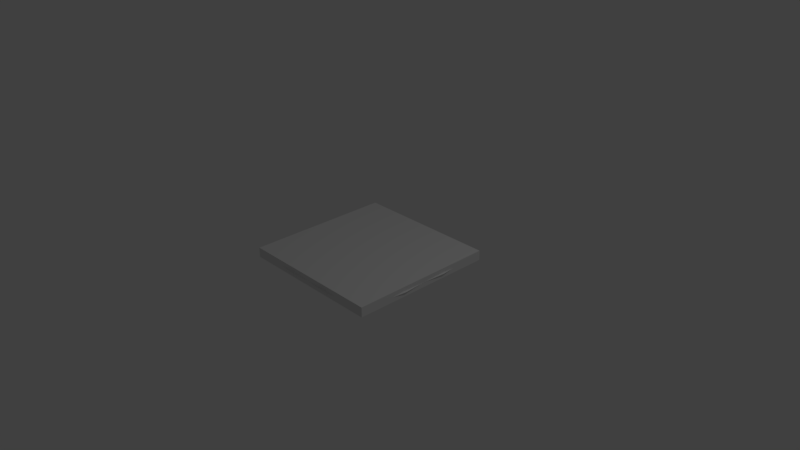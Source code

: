 # Source: checker-3.blend  (saved by Blender 2.78.0; exported with 4.5.12 LTS)
import bpy
from mathutils import Matrix  # noqa: F401  (used for matrix-valued properties, if any)

bpy.ops.wm.read_factory_settings(use_empty=True)
scene = bpy.context.scene
scene.name = 'Scene'

# ---- collections
col_collection_1 = bpy.data.collections.new('Collection 1'); scene.collection.children.link(col_collection_1)

# ---- world
world_world = bpy.data.worlds.new('World'); scene.world = world_world
world_world.color = (0.05088, 0.05088, 0.05088)
world_world.use_sun_shadow = False
world_world.sun_shadow_jitter_overblur = 0.0
world_world.cycles.sampling_method = 'MANUAL'

# ---- cameras
cam_camera = bpy.data.cameras.new('Camera')
cam_camera.clip_end = 100.0
cam_camera.lens = 35.0
cam_camera.sensor_width = 32.0
cam_camera.sensor_height = 18.0
cam_camera.ortho_scale = 7.314
cam_camera.dof.focus_distance = 0.0
cam_camera.dof.aperture_fstop = 128.0

# ---- lights
light_lamp = bpy.data.lights.new('Lamp', 'POINT')
light_lamp.transmission_factor = 0.0
light_lamp.cutoff_distance = 30.0
light_lamp.energy = 100.0
light_lamp.shadow_buffer_clip_start = 1.001
light_lamp.shadow_soft_size = 0.1
light_lamp.shadow_maximum_resolution = 0.006
light_lamp.use_absolute_resolution = True

# ---- meshes
me_cube_001 = bpy.data.meshes.new('Cube.001')
me_cube_001.from_pydata([(-1.0, -1.0, -1.0), (-1.0, -1.0, 1.0), (-1.0, 1.0, -1.0), (-1.0, 1.0, 1.0), (1.0, -1.0, -1.0), (1.0, -1.0, 1.0), (1.0, 1.0, -1.0), (1.0, 1.0, 1.0)], [], [(0, 1, 3, 2), (2, 3, 7, 6), (6, 7, 5, 4), (4, 5, 1, 0), (2, 6, 4, 0), (7, 3, 1, 5)])
me_cube_001.use_remesh_preserve_volume = False
me_cube_001.use_remesh_preserve_attributes = False
me_cube_001.use_mirror_vertex_groups = False
me_cube_001.update()
me_cube = bpy.data.meshes.new('Cube')
me_cube.from_pydata([(1.022, -0.3219, 8.345e-07), (0.8439, -0.8439, 1.669e-06), (0.3219, -1.022, 8.345e-07), (0.3758, -0.9008, -0.75), (0.3758, -0.9008, 0.75), (0.9008, -0.3758, -0.75), (0.9008, -0.3758, 0.75), (0.7673, -0.7673, -0.75), (0.7673, -0.7673, 0.75), (0.9884, -0.6134, 1.46e-06), (0.6134, -0.9884, 1.46e-06), (0.9136, -0.5914, -0.5556), (0.9136, -0.5914, 0.5556), (0.5914, -0.9136, -0.5556), (0.5914, -0.9136, 0.5556), (-1.022, -0.3219, 8.345e-07), (-0.8439, -0.8439, 1.669e-06), (-0.3219, -1.022, 8.345e-07), (-0.3758, -0.9008, -0.75), (-0.3758, -0.9008, 0.75), (0.0, -1.0, 0.0), (0.0, -0.5, 1.0), (0.0, -0.5, -1.0), (-0.9008, -0.3758, -0.75), (-0.9008, -0.3758, 0.75), (-0.7673, -0.7673, -0.75), (-0.7673, -0.7673, 0.75), (-0.9884, -0.6134, 1.46e-06), (-0.6134, -0.9884, 1.46e-06), (0.0, -0.875, -0.75), (0.0, -0.875, 0.75), (-0.9136, -0.5914, -0.5556), (-0.9136, -0.5914, 0.5556), (-0.5914, -0.9136, -0.5556), (-0.5914, -0.9136, 0.5556), (1.022, 0.3219, 8.345e-07), (0.8439, 0.8439, 1.669e-06), (0.5375, 0.5375, -1.0), (0.5375, 0.5375, 1.0), (0.3219, 1.022, 8.345e-07), (0.3758, 0.9008, -0.75), (0.3758, 0.9008, 0.75), (1.0, 0.0, 0.0), (0.5, 0.0, 1.0), (0.5, 0.0, -1.0), (0.9008, 0.3758, -0.75), (0.9008, 0.3758, 0.75), (0.7673, 0.7673, -0.75), (0.7673, 0.7673, 0.75), (0.9884, 0.6134, 1.46e-06), (0.6134, 0.9884, 1.46e-06), (0.875, 0.0, -0.75), (0.875, 0.0, 0.75), (0.9136, 0.5914, -0.5556), (0.9136, 0.5914, 0.5556), (0.5914, 0.9136, -0.5556), (0.5914, 0.9136, 0.5556), (-1.022, 0.3219, 8.345e-07), (-0.8439, 0.8439, 1.669e-06), (-0.5375, 0.5375, -1.0), (-0.5375, 0.5375, 1.0), (-0.3219, 1.022, 8.345e-07), (-0.3758, 0.9008, -0.75), (-0.3758, 0.9008, 0.75), (0.0, 1.0, 0.0), (-1.0, 0.0, 0.0), (-0.5, 0.0, 1.0), (-0.5, 0.0, -1.0), (-0.9008, 0.3758, -0.75), (-0.9008, 0.3758, 0.75), (-0.7673, 0.7673, -0.75), (-0.7673, 0.7673, 0.75), (-0.9884, 0.6134, 1.46e-06), (-0.6134, 0.9884, 1.46e-06), (-0.875, 0.0, -0.75), (0.0, 0.875, -0.75), (-0.875, 0.0, 0.75), (0.0, 0.875, 0.75), (-0.9136, 0.5914, -0.5556), (-0.9136, 0.5914, 0.5556), (-0.5914, 0.9136, -0.5556), (-0.5914, 0.9136, 0.5556), (0.0, 0.0, 0.0), (0.724, -0.621, 0.7858), (0.6649, -0.6649, 0.8614), (-0.4652, -0.7, 0.8882), (-0.4069, -0.6886, 0.8931), (0.81, -0.4163, 0.8125), (0.7884, -0.3052, 0.8219), (0.6311, -0.6858, 0.8327), (0.5196, -0.7081, 0.834), (0.4652, -0.7, 0.8882), (-0.2618, -0.3098, 0.583), (-0.2297, -0.4166, 0.8011), (-0.2397, -0.5167, 1.0), (-0.2431, -0.5311, 0.9906), (-0.3101, -0.6261, 0.9304), (-0.81, -0.4163, 0.8125), (-0.81, -0.4166, 0.8122), (-0.7849, -0.5265, 0.7467), (-0.724, -0.621, 0.7858), (-0.6649, -0.6649, 0.8614), (0.0, 0.7741, 0.8173), (-0.1116, 0.7529, 0.8366), (-0.2078, 0.6913, 0.8822), (-0.2746, 0.5972, 0.948), (-0.2924, 0.5204, 1.0), (0.2924, 0.5204, 1.0), (0.2746, 0.5972, 0.948), (0.2078, 0.6913, 0.8822), (0.1116, 0.7529, 0.8366), (-0.2961, 0.4834, 0.9255), (0.0, 0.2123, 0.4246), (-0.1042, 0.2318, 0.4491), (-0.196, 0.2874, 0.5474), (-0.2637, 0.3742, 0.7116), (0.2961, 0.4834, 0.9255), (0.2637, 0.3742, 0.7116), (0.196, 0.2874, 0.5474), (0.1042, 0.2318, 0.4491), (-0.5083, -0.119, 1.0), (-0.4088, -0.149, 0.7967), (-0.3213, -0.2183, 0.6121), (-0.5196, -0.7081, 0.834), (-0.6311, -0.6858, 0.8327), (0.5152, -0.2172, -1.0), (0.4401, -0.2246, -0.8488), (0.3674, -0.2644, -0.6978), (0.2033, 0.4834, -0.9385), (0.1952, 0.4026, -0.7779), (0.1544, 0.3291, -0.6365), (0.1942, 0.5136, -1.0), (0.0, 0.2592, -0.5185), (0.08533, 0.2774, -0.5429), (-0.5152, -0.2172, -1.0), (-0.4401, -0.2246, -0.8488), (-0.3674, -0.2644, -0.6978), (-0.3172, -0.3327, -0.6212), (-0.3089, -0.4166, -0.79), (-0.332, -0.4943, -0.9422), (-0.3558, -0.5248, -1.0), (-0.1942, 0.5136, -1.0), (-0.2033, 0.4834, -0.9385), (-0.08533, 0.2774, -0.5429), (-0.1544, 0.3291, -0.6365), (-0.1952, 0.4026, -0.7779), (0.7179, -0.4573, -0.8759), (0.7115, -0.4961, -0.8502), (0.6019, -0.6019, -0.93), (0.5976, -0.605, -0.9258), (0.5196, -0.6204, -0.9271), (0.5026, -0.6161, -0.9459), (0.332, -0.4943, -0.9422), (0.3089, -0.4166, -0.79), (0.3558, -0.5248, -1.0), (0.3172, -0.3327, -0.6212), (-0.5026, -0.6161, -0.9459), (-0.5196, -0.6204, -0.9271), (-0.5976, -0.605, -0.9258), (-0.6019, -0.6019, -0.93), (-0.7179, -0.4573, -0.8759), (-0.7115, -0.4961, -0.8502), (0.6665, -0.5635, -0.8484), (0.7103, -0.3376, -0.8755), (0.7264, -0.4166, -0.8684), (0.4421, -0.6038, -0.9514), (-0.4421, -0.6038, -0.9514), (-0.7103, -0.3376, -0.8755), (-0.7264, -0.4166, -0.8684), (-0.6665, -0.5635, -0.8484), (0.6646, -0.2716, -0.9029), (0.5196, -0.2162, -0.997), (0.5973, -0.2291, -0.9458), (0.3773, -0.5589, -0.9783), (0.0, 0.69, -0.8734), (0.1864, 0.5607, -0.9682), (0.1443, 0.6278, -0.9215), (0.07876, 0.6736, -0.888), (-0.3773, -0.5589, -0.9783), (-0.07876, 0.6736, -0.888), (-0.1443, 0.6278, -0.9215), (-0.1864, 0.5607, -0.9682), (-0.6646, -0.2716, -0.9029), (-0.5973, -0.2291, -0.9458), (-0.5196, -0.2162, -0.997), (0.81, -0.4166, 0.8122), (0.7849, -0.5265, 0.7467), (0.7266, -0.2096, 0.8587), (0.5083, -0.119, 1.0), (0.5196, -0.1172, 0.9924), (0.6328, -0.1434, 0.9182), (0.4088, -0.149, 0.7967), (0.3213, -0.2183, 0.6121), (0.4069, -0.6886, 0.8931), (0.2397, -0.5167, 1.0), (0.2297, -0.4166, 0.8011), (0.2618, -0.3098, 0.583), (0.3101, -0.6261, 0.9304), (0.2431, -0.5311, 0.9906), (-0.7266, -0.2096, 0.8587), (-0.6328, -0.1434, 0.9182), (-0.5196, -0.1172, 0.9924), (-0.7884, -0.3052, 0.8219)], [], [(0, 9, 11, 5), (0, 5, 51, 42), (0, 42, 52, 6), (0, 6, 12, 9), (1, 7, 11, 9), (1, 9, 12, 8), (1, 8, 14, 10), (1, 10, 13, 7), (2, 20, 29, 3), (2, 3, 13, 10), (2, 10, 14, 4), (2, 4, 30, 20), (82, 44, 125, 126, 127, 155, 153, 152, 154, 22), (15, 23, 31, 27), (15, 65, 74, 23), (15, 24, 76, 65), (15, 27, 32, 24), (16, 27, 31, 25), (16, 26, 32, 27), (16, 28, 34, 26), (16, 25, 33, 28), (17, 18, 29, 20), (17, 28, 33, 18), (17, 19, 34, 28), (17, 20, 30, 19), (82, 22, 140, 139, 138, 137, 136, 135, 134, 67), (35, 45, 53, 49), (35, 42, 51, 45), (35, 46, 52, 42), (35, 49, 54, 46), (36, 49, 53, 47), (36, 48, 54, 49), (36, 50, 56, 48), (36, 47, 55, 50), (37, 45, 51, 44), (37, 47, 53, 45), (37, 40, 55, 47), (37, 131, 175, 176, 177, 174, 75, 40), (38, 43, 52, 46), (38, 41, 77, 102, 110, 109, 108, 107), (38, 48, 56, 41), (38, 46, 54, 48), (39, 40, 75, 64), (39, 50, 55, 40), (39, 41, 56, 50), (39, 64, 77, 41), (38, 107, 116, 117, 118, 119, 112, 82, 43), (82, 132, 133, 130, 129, 128, 131, 37, 44), (57, 72, 78, 68), (57, 68, 74, 65), (57, 65, 76, 69), (57, 69, 79, 72), (58, 70, 78, 72), (58, 72, 79, 71), (58, 71, 81, 73), (58, 73, 80, 70), (59, 67, 74, 68), (59, 68, 78, 70), (59, 70, 80, 62), (59, 62, 75, 174, 179, 180, 181, 141), (60, 69, 76, 66), (60, 106, 105, 104, 103, 102, 77, 63), (60, 63, 81, 71), (60, 71, 79, 69), (61, 64, 75, 62), (61, 62, 80, 73), (61, 73, 81, 63), (61, 63, 77, 64), (60, 66, 82, 112, 113, 114, 115, 111, 106), (82, 67, 59, 141, 142, 145, 144, 143, 132), (147, 146, 164, 185, 186), (133, 130, 118, 119), (165, 151, 150, 90, 91, 193), (194, 195, 196, 192, 191, 188, 43, 82, 21), (164, 163, 88, 87, 185), (148, 162, 147, 146, 5, 11, 7), (145, 144, 114, 115), (158, 157, 123, 124), (161, 169, 100, 99), (149, 148, 162, 83, 84, 89), (144, 143, 113, 114), (179, 180, 104, 103), (136, 135, 121, 122), (134, 184, 183, 182, 167, 168, 160, 23, 74, 67), (129, 128, 116, 117), (126, 127, 192, 191), (163, 170, 187, 88), (174, 179, 103, 102), (177, 174, 102, 110), (160, 161, 169, 159, 25, 31, 23), (168, 160, 161, 99, 98), (182, 167, 202, 199), (184, 183, 200, 201), (135, 134, 184, 201, 120, 121), (91, 193, 197, 198, 194, 21, 30, 4), (154, 173, 165, 151, 3, 29, 22), (146, 164, 163, 170, 172, 171, 125, 44, 51, 5), (173, 165, 193, 197), (153, 152, 198, 194, 195), (172, 171, 189, 190), (155, 153, 195, 196), (127, 155, 196, 192), (101, 100, 99, 98, 97, 24, 32, 26), (169, 159, 158, 124, 101, 100), (130, 129, 117, 118), (180, 181, 105, 104), (181, 141, 142, 111, 106, 105), (150, 149, 89, 90), (87, 185, 186, 83, 84, 8, 12, 6), (175, 176, 109, 108), (176, 177, 110, 109), (84, 89, 90, 91, 4, 14, 8), (137, 136, 122, 92), (171, 125, 126, 191, 188, 189), (97, 202, 199, 200, 201, 120, 66, 76, 24), (183, 182, 199, 200), (178, 140, 139, 95, 96), (157, 156, 166, 86, 85, 123), (120, 121, 122, 92, 93, 94, 21, 82, 66), (188, 189, 190, 187, 88, 87, 6, 52, 43), (85, 123, 124, 101, 26, 34, 19), (170, 172, 190, 187), (152, 154, 173, 197, 198), (162, 147, 186, 83), (139, 138, 93, 94, 95), (151, 150, 149, 148, 7, 13, 3), (156, 166, 178, 140, 22, 29, 18), (159, 158, 157, 156, 18, 33, 25), (132, 133, 119, 112), (94, 95, 96, 86, 85, 19, 30, 21), (167, 168, 98, 97, 202), (128, 131, 175, 108, 107, 116), (138, 137, 92, 93), (142, 145, 115, 111), (166, 178, 96, 86), (143, 132, 112, 113)])
_uv = me_cube.uv_layers.new(name='UVMap')
_uv.uv.foreach_set('vector', [0.9002, 0.8395, 0.8219, 0.8561, 0.8009, 0.7194, 0.8363, 0.6614, 0.9002, 0.8395, 0.8363, 0.6614, 0.9236, 0.6204, 0.982, 0.8138, 0.08715, 0.8637, 0.0001333, 0.8486, 0.03332, 0.6432, 0.1322, 0.6674, 0.08715, 0.8637, 0.1322, 0.6674, 0.1776, 0.726, 0.1688, 0.8722, 0.7483, 0.8623, 0.7483, 0.6832, 0.8009, 0.7194, 0.8219, 0.8561, 0.2446, 0.8722, 0.1688, 0.8722, 0.1776, 0.726, 0.2321, 0.6803, 0.2446, 0.8722, 0.2321, 0.6803, 0.2921, 0.7186, 0.3197, 0.8624, 0.7483, 0.8623, 0.6747, 0.8561, 0.6956, 0.7194, 0.7483, 0.6832, 0.5963, 0.8395, 0.5145, 0.8138, 0.573, 0.6204, 0.6603, 0.6614, 0.5963, 0.8395, 0.6603, 0.6614, 0.6956, 0.7194, 0.6747, 0.8561, 0.3996, 0.8433, 0.3197, 0.8624, 0.2921, 0.7186, 0.3294, 0.6546, 0.3996, 0.8433, 0.3294, 0.6546, 0.4244, 0.6177, 0.4839, 0.8171, 0.0, 0.0, 0.8742, 0.3191, 0.822, 0.3571, 0.7233, 0.307, 0.6099, 0.2633, 0.5442, 0.246, 0.6194, 0.3009, 0.6797, 0.357, 0.7015, 0.3813, 0.6161, 0.3191, 0.9002, 0.8395, 0.8363, 0.6614, 0.8009, 0.7194, 0.8219, 0.8561, 0.9002, 0.8395, 0.982, 0.8138, 0.9236, 0.6204, 0.8363, 0.6614, 0.08715, 0.8637, 0.1322, 0.6674, 0.03332, 0.6432, 0.0001333, 0.8486, 0.08715, 0.8637, 0.1688, 0.8722, 0.1776, 0.726, 0.1322, 0.6674, 0.7483, 0.8623, 0.8219, 0.8561, 0.8009, 0.7194, 0.7483, 0.6832, 0.2446, 0.8722, 0.2321, 0.6803, 0.1776, 0.726, 0.1688, 0.8722, 0.2446, 0.8722, 0.3197, 0.8624, 0.2921, 0.7186, 0.2321, 0.6803, 0.7483, 0.8623, 0.7483, 0.6832, 0.6956, 0.7194, 0.6747, 0.8561, 0.5963, 0.8395, 0.6603, 0.6614, 0.573, 0.6204, 0.5145, 0.8138, 0.5963, 0.8395, 0.6747, 0.8561, 0.6956, 0.7194, 0.6603, 0.6614, 0.3996, 0.8433, 0.3294, 0.6546, 0.2921, 0.7186, 0.3197, 0.8624, 0.3996, 0.8433, 0.4839, 0.8171, 0.4244, 0.6177, 0.3294, 0.6546, 0.0, 0.0, 0.6161, 0.3191, 0.7015, 0.3813, 0.6797, 0.357, 0.6194, 0.3009, 0.5442, 0.246, 0.6099, 0.2633, 0.7233, 0.307, 0.822, 0.3571, 0.8742, 0.3191, 0.9002, 0.8395, 0.8363, 0.6614, 0.8009, 0.7194, 0.8219, 0.8561, 0.9002, 0.8395, 0.982, 0.8138, 0.9236, 0.6204, 0.8363, 0.6614, 0.08715, 0.8637, 0.1322, 0.6674, 0.03332, 0.6432, 0.0001333, 0.8486, 0.08715, 0.8637, 0.1688, 0.8722, 0.1776, 0.726, 0.1322, 0.6674, 0.7483, 0.8623, 0.8219, 0.8561, 0.8009, 0.7194, 0.7483, 0.6832, 0.2446, 0.8722, 0.2321, 0.6803, 0.1776, 0.726, 0.1688, 0.8722, 0.2446, 0.8722, 0.3197, 0.8624, 0.2921, 0.7186, 0.2321, 0.6803, 0.7483, 0.8623, 0.7483, 0.6832, 0.6956, 0.7194, 0.6747, 0.8561, 0.7452, 0.4131, 0.8363, 0.6614, 0.9236, 0.6204, 0.8742, 0.3191, 0.7452, 0.4131, 0.7483, 0.6832, 0.8009, 0.7194, 0.8363, 0.6614, 0.7452, 0.4131, 0.6603, 0.6614, 0.6956, 0.7194, 0.7483, 0.6832, 0.7452, 0.4131, 0.6628, 0.3531, 0.6552, 0.3886, 0.6369, 0.4362, 0.6155, 0.4659, 0.5943, 0.4717, 0.573, 0.6204, 0.6603, 0.6614, 0.2462, 0.4304, 0.08458, 0.3851, 0.03332, 0.6432, 0.1322, 0.6674, 0.2462, 0.4304, 0.3294, 0.6546, 0.4244, 0.6177, 0.418, 0.5496, 0.3863, 0.5422, 0.3551, 0.5073, 0.3283, 0.4497, 0.3167, 0.4004, 0.2462, 0.4304, 0.2321, 0.6803, 0.2921, 0.7186, 0.3294, 0.6546, 0.2462, 0.4304, 0.1322, 0.6674, 0.1776, 0.726, 0.2321, 0.6803, 0.5963, 0.8395, 0.6603, 0.6614, 0.573, 0.6204, 0.5145, 0.8138, 0.5963, 0.8395, 0.6747, 0.8561, 0.6956, 0.7194, 0.6603, 0.6614, 0.3996, 0.8433, 0.3294, 0.6546, 0.2921, 0.7186, 0.3197, 0.8624, 0.3996, 0.8433, 0.4839, 0.8171, 0.4244, 0.6177, 0.3294, 0.6546, 0.2462, 0.4304, 0.3167, 0.4004, 0.2929, 0.3782, 0.2282, 0.3038, 0.18, 0.2345, 0.1594, 0.1825, 0.1701, 0.1548, 0.0, 0.0, 0.08458, 0.3851, 0.0, 0.0, 0.3194, 0.1654, 0.3789, 0.186, 0.4695, 0.2265, 0.5662, 0.2788, 0.6429, 0.3336, 0.6628, 0.3531, 0.7452, 0.4131, 0.8742, 0.3191, 0.9002, 0.8395, 0.8219, 0.8561, 0.8009, 0.7194, 0.8363, 0.6614, 0.9002, 0.8395, 0.8363, 0.6614, 0.9236, 0.6204, 0.982, 0.8138, 0.08715, 0.8637, 0.0001333, 0.8486, 0.03332, 0.6432, 0.1322, 0.6674, 0.08715, 0.8637, 0.1322, 0.6674, 0.1776, 0.726, 0.1688, 0.8722, 0.7483, 0.8623, 0.7483, 0.6832, 0.8009, 0.7194, 0.8219, 0.8561, 0.2446, 0.8722, 0.1688, 0.8722, 0.1776, 0.726, 0.2321, 0.6803, 0.2446, 0.8722, 0.2321, 0.6803, 0.2921, 0.7186, 0.3197, 0.8624, 0.7483, 0.8623, 0.6747, 0.8561, 0.6956, 0.7194, 0.7483, 0.6832, 0.7452, 0.4131, 0.8742, 0.3191, 0.9236, 0.6204, 0.8363, 0.6614, 0.7452, 0.4131, 0.8363, 0.6614, 0.8009, 0.7194, 0.7483, 0.6832, 0.7452, 0.4131, 0.7483, 0.6832, 0.6956, 0.7194, 0.6603, 0.6614, 0.7452, 0.4131, 0.6603, 0.6614, 0.573, 0.6204, 0.5943, 0.4717, 0.6155, 0.4659, 0.6369, 0.4362, 0.6552, 0.3886, 0.6628, 0.3531, 0.2462, 0.4304, 0.1322, 0.6674, 0.03332, 0.6432, 0.08458, 0.3851, 0.2462, 0.4304, 0.3167, 0.4004, 0.3283, 0.4497, 0.3551, 0.5073, 0.3863, 0.5422, 0.418, 0.5496, 0.4244, 0.6177, 0.3294, 0.6546, 0.2462, 0.4304, 0.3294, 0.6546, 0.2921, 0.7186, 0.2321, 0.6803, 0.2462, 0.4304, 0.2321, 0.6803, 0.1776, 0.726, 0.1322, 0.6674, 0.5963, 0.8395, 0.5145, 0.8138, 0.573, 0.6204, 0.6603, 0.6614, 0.5963, 0.8395, 0.6603, 0.6614, 0.6956, 0.7194, 0.6747, 0.8561, 0.3996, 0.8433, 0.3197, 0.8624, 0.2921, 0.7186, 0.3294, 0.6546, 0.3996, 0.8433, 0.3294, 0.6546, 0.4244, 0.6177, 0.4839, 0.8171, 0.2462, 0.4304, 0.08458, 0.3851, 0.0, 0.0, 0.1701, 0.1548, 0.1594, 0.1825, 0.18, 0.2345, 0.2282, 0.3038, 0.2929, 0.3782, 0.3167, 0.4004, 0.0, 0.0, 0.8742, 0.3191, 0.7452, 0.4131, 0.6628, 0.3531, 0.6429, 0.3336, 0.5662, 0.2788, 0.4695, 0.2265, 0.3789, 0.186, 0.3194, 0.1654, 0.0, 0.0, 0.0, 0.0, 0.0, 0.0, 0.0, 0.0, 0.0, 0.0, 0.0, 0.0, 0.0, 0.0, 0.0, 0.0, 0.0, 0.0, 0.0, 0.0, 0.0, 0.0, 0.0, 0.0, 0.0, 0.0, 0.0, 0.0, 0.0, 0.0, 0.3318, 0.3939, 0.2682, 0.3287, 0.1806, 0.2589, 0.1353, 0.2656, 0.1214, 0.3253, 0.1204, 0.3951, 0.08458, 0.3851, 0.0, 0.0, 0.4007, 0.3645, 0.0, 0.0, 0.0, 0.0, 0.0, 0.0, 0.0, 0.0, 0.0, 0.0, 0.746, 0.4888, 0.766, 0.5459, 0.7838, 0.5509, 0.7904, 0.5364, 0.8363, 0.6614, 0.8009, 0.7194, 0.7483, 0.6832, 0.0, 0.0, 0.0, 0.0, 0.0, 0.0, 0.0, 0.0, 0.0, 0.0, 0.0, 0.0, 0.0, 0.0, 0.0, 0.0, 0.0, 0.0, 0.0, 0.0, 0.0, 0.0, 0.0, 0.0, 0.0, 0.0, 0.0, 0.0, 0.0, 0.0, 0.0, 0.0, 0.0, 0.0, 0.0, 0.0, 0.0, 0.0, 0.0, 0.0, 0.0, 0.0, 0.0, 0.0, 0.0, 0.0, 0.0, 0.0, 0.0, 0.0, 0.0, 0.0, 0.0, 0.0, 0.0, 0.0, 0.0, 0.0, 0.0, 0.0, 0.822, 0.3571, 0.8229, 0.3604, 0.8302, 0.4217, 0.8289, 0.4778, 0.8189, 0.5188, 0.8016, 0.5384, 0.7904, 0.5364, 0.8363, 0.6614, 0.9236, 0.6204, 0.8742, 0.3191, 0.0, 0.0, 0.0, 0.0, 0.0, 0.0, 0.0, 0.0, 0.0, 0.0, 0.0, 0.0, 0.0, 0.0, 0.0, 0.0, 0.0, 0.0, 0.0, 0.0, 0.0, 0.0, 0.0, 0.0, 0.0, 0.0, 0.0, 0.0, 0.0, 0.0, 0.0, 0.0, 0.0, 0.0, 0.0, 0.0, 0.0, 0.0, 0.0, 0.0, 0.7904, 0.5364, 0.7838, 0.5509, 0.766, 0.5459, 0.746, 0.4888, 0.7483, 0.6832, 0.8009, 0.7194, 0.8363, 0.6614, 0.0, 0.0, 0.0, 0.0, 0.0, 0.0, 0.0, 0.0, 0.0, 0.0, 0.0, 0.0, 0.0, 0.0, 0.0, 0.0, 0.0, 0.0, 0.0, 0.0, 0.0, 0.0, 0.0, 0.0, 0.0, 0.0, 0.0, 0.0, 0.0, 0.0, 0.0, 0.0, 0.0, 0.0, 0.0, 0.0, 0.0, 0.0, 0.2834, 0.5306, 0.2988, 0.5192, 0.3206, 0.4714, 0.332, 0.4037, 0.3318, 0.3939, 0.4007, 0.3645, 0.4244, 0.6177, 0.3294, 0.6546, 0.7015, 0.3813, 0.7028, 0.4098, 0.7134, 0.451, 0.7268, 0.4668, 0.6603, 0.6614, 0.573, 0.6204, 0.6161, 0.3191, 0.7904, 0.5364, 0.8016, 0.5384, 0.8189, 0.5188, 0.8289, 0.4778, 0.8302, 0.4217, 0.8229, 0.3604, 0.822, 0.3571, 0.8742, 0.3191, 0.9236, 0.6204, 0.8363, 0.6614, 0.0, 0.0, 0.0, 0.0, 0.0, 0.0, 0.0, 0.0, 0.0, 0.0, 0.0, 0.0, 0.0, 0.0, 0.0, 0.0, 0.0, 0.0, 0.0, 0.0, 0.0, 0.0, 0.0, 0.0, 0.0, 0.0, 0.0, 0.0, 0.0, 0.0, 0.0, 0.0, 0.0, 0.0, 0.0, 0.0, 0.0, 0.0, 0.0, 0.0, 0.0, 0.0, 0.2384, 0.569, 0.2153, 0.6136, 0.185, 0.6336, 0.1608, 0.6083, 0.1607, 0.6082, 0.1322, 0.6674, 0.1776, 0.726, 0.2321, 0.6803, 0.0, 0.0, 0.0, 0.0, 0.0, 0.0, 0.0, 0.0, 0.0, 0.0, 0.0, 0.0, 0.0, 0.0, 0.0, 0.0, 0.0, 0.0, 0.0, 0.0, 0.0, 0.0, 0.0, 0.0, 0.0, 0.0, 0.0, 0.0, 0.0, 0.0, 0.0, 0.0, 0.0, 0.0, 0.0, 0.0, 0.0, 0.0, 0.0, 0.0, 0.0, 0.0, 0.0, 0.0, 0.0, 0.0, 0.0, 0.0, 0.1607, 0.6082, 0.1608, 0.6083, 0.185, 0.6336, 0.2153, 0.6136, 0.2384, 0.569, 0.2321, 0.6803, 0.1776, 0.726, 0.1322, 0.6674, 0.0, 0.0, 0.0, 0.0, 0.0, 0.0, 0.0, 0.0, 0.0, 0.0, 0.0, 0.0, 0.0, 0.0, 0.0, 0.0, 0.2384, 0.569, 0.2489, 0.5807, 0.2749, 0.5654, 0.2834, 0.5306, 0.3294, 0.6546, 0.2921, 0.7186, 0.2321, 0.6803, 0.0, 0.0, 0.0, 0.0, 0.0, 0.0, 0.0, 0.0, 0.0, 0.0, 0.0, 0.0, 0.0, 0.0, 0.0, 0.0, 0.0, 0.0, 0.0, 0.0, 0.1607, 0.6082, 0.1322, 0.5907, 0.1146, 0.5466, 0.1093, 0.4808, 0.1181, 0.4027, 0.1204, 0.3951, 0.08458, 0.3851, 0.03332, 0.6432, 0.1322, 0.6674, 0.0, 0.0, 0.0, 0.0, 0.0, 0.0, 0.0, 0.0, 0.0, 0.0, 0.0, 0.0, 0.0, 0.0, 0.0, 0.0, 0.0, 0.0, 0.0, 0.0, 0.0, 0.0, 0.0, 0.0, 0.0, 0.0, 0.0, 0.0, 0.0, 0.0, 0.1204, 0.3951, 0.1214, 0.3253, 0.1353, 0.2656, 0.1806, 0.2589, 0.2682, 0.3287, 0.3318, 0.3939, 0.4007, 0.3645, 0.0, 0.0, 0.08458, 0.3851, 0.1204, 0.3951, 0.1181, 0.4027, 0.1093, 0.4808, 0.1146, 0.5466, 0.1322, 0.5907, 0.1607, 0.6082, 0.1322, 0.6674, 0.03332, 0.6432, 0.08458, 0.3851, 0.2834, 0.5306, 0.2749, 0.5654, 0.2489, 0.5807, 0.2384, 0.569, 0.2321, 0.6803, 0.2921, 0.7186, 0.3294, 0.6546, 0.0, 0.0, 0.0, 0.0, 0.0, 0.0, 0.0, 0.0, 0.0, 0.0, 0.0, 0.0, 0.0, 0.0, 0.0, 0.0, 0.0, 0.0, 0.0, 0.0, 0.0, 0.0, 0.0, 0.0, 0.0, 0.0, 0.0, 0.0, 0.0, 0.0, 0.0, 0.0, 0.0, 0.0, 0.0, 0.0, 0.7268, 0.4668, 0.7285, 0.4807, 0.7447, 0.491, 0.746, 0.4888, 0.7483, 0.6832, 0.6956, 0.7194, 0.6603, 0.6614, 0.7268, 0.4668, 0.7134, 0.451, 0.7028, 0.4098, 0.7015, 0.3813, 0.6161, 0.3191, 0.573, 0.6204, 0.6603, 0.6614, 0.746, 0.4888, 0.7447, 0.491, 0.7285, 0.4807, 0.7268, 0.4668, 0.6603, 0.6614, 0.6956, 0.7194, 0.7483, 0.6832, 0.0, 0.0, 0.0, 0.0, 0.0, 0.0, 0.0, 0.0, 0.3318, 0.3939, 0.332, 0.4037, 0.3206, 0.4714, 0.2988, 0.5192, 0.2834, 0.5306, 0.3294, 0.6546, 0.4244, 0.6177, 0.4007, 0.3645, 0.0, 0.0, 0.0, 0.0, 0.0, 0.0, 0.0, 0.0, 0.0, 0.0, 0.0, 0.0, 0.0, 0.0, 0.0, 0.0, 0.0, 0.0, 0.0, 0.0, 0.0, 0.0, 0.0, 0.0, 0.0, 0.0, 0.0, 0.0, 0.0, 0.0, 0.0, 0.0, 0.0, 0.0, 0.0, 0.0, 0.0, 0.0, 0.0, 0.0, 0.0, 0.0, 0.0, 0.0, 0.0, 0.0, 0.0, 0.0, 0.0, 0.0, 0.0, 0.0, 0.0, 0.0])
me_cube.materials.append(None)
me_cube.use_remesh_preserve_volume = False
me_cube.use_remesh_preserve_attributes = False
me_cube.use_mirror_vertex_groups = False
me_cube.update()

# ---- objects
ob_collision = bpy.data.objects.new('Collision', me_cube_001)
ob_checker = bpy.data.objects.new('Checker', me_cube)
ob_lamp = bpy.data.objects.new('Lamp', light_lamp)
ob_camera = bpy.data.objects.new('Camera', cam_camera)

# ---- transforms, parenting, visibility, modifiers, constraints
ob_collision.location = (0.0, 0.0, 0.0)
ob_collision.scale = (1.0, 1.0, 0.06688)
ob_collision.hide_viewport = True
ob_collision.lineart.crease_threshold = 0.0
ob_checker.location = (0.0, 0.0, 0.0)
ob_checker.scale = (1.0, 1.0, 0.04978)
ob_checker.lock_rotations_4d = False
ob_checker.empty_display_type = 'ARROWS'
ob_checker.lineart.crease_threshold = 0.0
ob_lamp.location = (4.076, 1.005, 5.904)
ob_lamp.rotation_euler = (0.6503, 0.05522, 1.866)
ob_lamp.lock_rotations_4d = False
ob_lamp.empty_display_type = 'ARROWS'
ob_lamp.color = (0.0, 0.0, 0.0, 0.0)
ob_lamp.lineart.crease_threshold = 0.0
ob_camera.location = (7.481, -6.508, 5.344)
ob_camera.rotation_euler = (1.109, 0.0, 0.8149)
ob_camera.lock_rotations_4d = False
ob_camera.empty_display_type = 'ARROWS'
ob_camera.color = (0.0, 0.0, 0.0, 0.0)
ob_camera.display_type = 'WIRE'
ob_camera.lineart.crease_threshold = 0.0

# ---- collection membership
col_collection_1.objects.link(ob_collision)
col_collection_1.objects.link(ob_checker)
col_collection_1.objects.link(ob_lamp)
col_collection_1.objects.link(ob_camera)

# ---- scene / render settings (as saved in the file)
scene.camera = ob_camera
scene.frame_start = 1; scene.frame_end = 250; scene.frame_set(1)
scene.render.engine = 'BLENDER_EEVEE_NEXT'
scene.render.resolution_percentage = 50
scene.render.dither_intensity = 0.0
scene.cycles.use_denoising = False
scene.cycles.samples = 128
scene.cycles.sampling_pattern = 'TABULATED_SOBOL'
scene.cycles.light_sampling_threshold = 0.0
scene.cycles.use_adaptive_sampling = False
scene.cycles.use_light_tree = False
scene.cycles.blur_glossy = 0.0
scene.cycles.sample_clamp_indirect = 0.0
scene.view_settings.view_transform = 'Standard'
bpy.context.view_layer.update()
